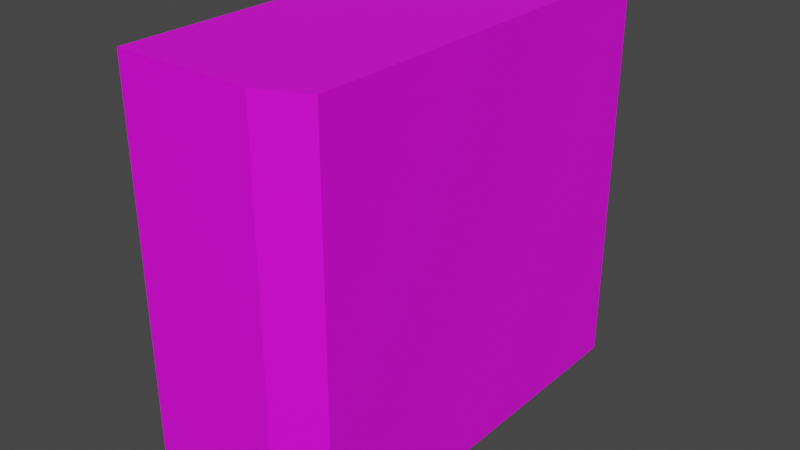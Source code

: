 # Source: Computer02.blend  (saved by Blender 3.6.11; exported with 4.5.12 LTS)
import bpy
from mathutils import Matrix  # noqa: F401  (used for matrix-valued properties, if any)

bpy.ops.wm.read_factory_settings(use_empty=True)
scene = bpy.context.scene
scene.name = 'Scene'

# ---- collections
col_collection = bpy.data.collections.new('Collection'); scene.collection.children.link(col_collection)

# ---- images (referenced by path relative to the original .blend; pixels are not part of the script)
import os
ASSET_DIR = os.environ.get("B2B_ASSET_DIR", "")  # directory of the original .blend (textures are referenced by path, not embedded)
HERE = os.path.dirname(os.path.abspath(__file__))  # packed textures are extracted next to this script under _unpacked/

def load_image(name, relpath, width, height, colorspace="sRGB"):
    """Load a texture the original file referenced (path relative to the .blend, or extracted next to this script)."""
    p = next((c for c in (os.path.join(HERE, relpath), os.path.join(ASSET_DIR, relpath)) if relpath and os.path.exists(c)), "")
    if p:
        img = bpy.data.images.load(p, check_existing=True)
        img.name = name
    else:  # same state as the original file: an image datablock whose file is absent (Cycles renders it pink)
        img = bpy.data.images.new(name, width, height)
        img.source = "FILE"
        img.filepath = "//" + (relpath or name)
    img.colorspace_settings.name = colorspace
    return img
img_computer02_a_png_002 = load_image('Computer02_a.png.002', 'Computer02_a.png', 1024, 1024, 'sRGB')

# ---- materials (node trees are filled in below, after node groups)
mat_material = bpy.data.materials.new('Material')
mat_material.alpha_threshold = 0.0
mat_material.use_transparent_shadow = False
mat_material.roughness = 0.5
mat_material.line_color = (0.0, 0.0, 0.0, 1.0)

# ---- material node trees
mat_material.use_nodes = True; mat_material.node_tree.nodes.clear()
_N = mat_material.node_tree.nodes; _L = mat_material.node_tree.links
n0 = _N.new('ShaderNodeOutputMaterial'); n0.name = 'Material Output'; n0.location = (300, 300)
n1 = _N.new('ShaderNodeBsdfPrincipled'); n1.name = 'Principled BSDF'; n1.location = (10, 300)
n1.distribution = 'GGX'
n1.subsurface_method = 'RANDOM_WALK_SKIN'
n1.inputs[3].default_value = 1.45
n1.inputs[27].default_value = (0.0, 0.0, 0.0, 1.0)
n1.inputs[28].default_value = 1.0
n2 = _N.new('ShaderNodeTexImage'); n2.name = 'Image Texture'; n2.location = (-280, 280)
n2.image = img_computer02_a_png_002
n2.interpolation = 'Closest'
_L.new(n1.outputs[0], n0.inputs[0])
_L.new(n2.outputs[0], n1.inputs[0])
n0.is_active_output = True

# ---- world
world_world = bpy.data.worlds.new('World'); scene.world = world_world
world_world.use_nodes = True; world_world.node_tree.nodes.clear()
_N = world_world.node_tree.nodes; _L = world_world.node_tree.links
n0 = _N.new('ShaderNodeOutputWorld'); n0.name = 'World Output'; n0.location = (300, 300)
n1 = _N.new('ShaderNodeBackground'); n1.name = 'Background'; n1.location = (10, 300)
n1.inputs[0].default_value = (0.05088, 0.05088, 0.05088, 1.0)
_L.new(n1.outputs[0], n0.inputs[0])
n0.is_active_output = True
world_world.color = (0.05088, 0.05088, 0.05088)
world_world.use_sun_shadow = False
world_world.sun_shadow_jitter_overblur = 0.0

# ---- meshes
me_cube = bpy.data.meshes.new('Cube')
me_cube.from_pydata([(0.1721, 0.405, 0.76), (0.1721, 0.405, 0.0), (0.1721, -0.365, 0.76), (0.1721, -0.365, 0.0), (-0.1721, 0.405, 0.76), (-0.1721, 0.405, 0.0), (-0.1721, -0.405, 0.76), (-0.1721, -0.405, 0.0), (0.08606, 0.405, 0.0), (0.08606, -0.405, 0.76), (0.08606, -0.405, 0.0), (0.08606, 0.405, 0.76)], [], [(11, 4, 6, 9), (10, 9, 6, 7), (7, 6, 4, 5), (8, 1, 3, 10), (1, 0, 2, 3), (8, 11, 0, 1), (5, 4, 11, 8), (5, 8, 10, 7), (3, 2, 9, 10), (0, 11, 9, 2)])
_uv = me_cube.uv_layers.new(name='UVMap')
_uv.uv.foreach_set('vector', [1.0, 0.4427, 1.0, 0.3021, 0.0, 0.3021, 0.0, 0.4427, 0.375, 0.5, 0.375, 0.9948, 0.0, 0.9948, 0.0, 0.5, 0.0, 0.3438, 0.0, 0.0, 1.0, 0.0, 1.0, 0.3438, 1.0, 0.4896, 1.0, 0.4896, 0.0, 0.4896, 0.0, 0.4896, 1.0, 0.3438, 1.0, 0.0, 0.0, 0.0, 0.0, 0.3438, 0.8749, 0.9996, 0.875, 0.5, 1.0, 0.5, 0.9999, 0.9996, 0.5001, 0.9996, 0.5, 0.5, 0.875, 0.5, 0.8749, 0.9996, 1.0, 0.4896, 1.0, 0.4896, 0.0, 0.4896, 0.0, 0.4896, 0.5, 0.5, 0.5, 0.9948, 0.375, 0.9948, 0.375, 0.5, 1.0, 0.4896, 1.0, 0.4427, 0.0, 0.4427, 0.0, 0.4896])
me_cube.materials.append(mat_material)
me_cube.use_mirror_vertex_groups = False
me_cube.update()

# ---- objects
ob_computer02 = bpy.data.objects.new('Computer02', me_cube)

# ---- transforms, parenting, visibility, modifiers, constraints
ob_computer02.location = (0.0, 0.0, 0.0)
ob_computer02.lock_rotations_4d = False
ob_computer02.empty_display_type = 'ARROWS'
ob_computer02.lineart.crease_threshold = 0.0

# ---- collection membership
col_collection.objects.link(ob_computer02)

# ---- scene / render settings (as saved in the file)
scene.frame_start = 1; scene.frame_end = 250; scene.frame_set(1)
scene.render.engine = 'BLENDER_EEVEE_NEXT'
scene.cycles.sampling_pattern = 'TABULATED_SOBOL'
scene.view_settings.view_transform = 'Filmic'
bpy.context.view_layer.update()

# ---- added for rendering (the .blend has no active camera and no usable light): camera, sun
cam_auto = bpy.data.cameras.new('AutoCamera')
cam_auto.lens = 50.0
cam_auto.sensor_width = 36.0
cam_auto.clip_end = 1000.0
ob_auto_camera = bpy.data.objects.new('AutoCamera', cam_auto)
scene.collection.objects.link(ob_auto_camera)
ob_auto_camera.location = (1.07589, -1.29107, 1.24071)
ob_auto_camera.rotation_euler = (1.09748, -7.21219e-08, 0.694738)
scene.camera = ob_auto_camera
light_auto_sun = bpy.data.lights.new('AutoSun', 'SUN')
light_auto_sun.energy = 3.0
light_auto_sun.angle = 0.0523599
ob_auto_sun = bpy.data.objects.new('AutoSun', light_auto_sun)
scene.collection.objects.link(ob_auto_sun)
ob_auto_sun.rotation_euler = (0.872665, 0.174533, 0.523599)
bpy.context.view_layer.update()
